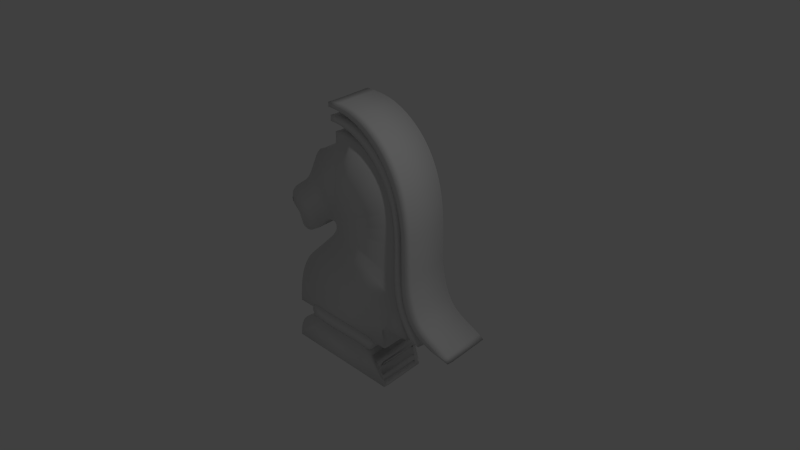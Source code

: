 # Source: knight.blend  (saved by Blender 2.69.0; exported with 4.5.12 LTS)
import bpy
from mathutils import Matrix  # noqa: F401  (used for matrix-valued properties, if any)

bpy.ops.wm.read_factory_settings(use_empty=True)
scene = bpy.context.scene
scene.name = 'Scene'

# ---- collections
col_collection_1 = bpy.data.collections.new('Collection 1'); scene.collection.children.link(col_collection_1)

# ---- world
world_world = bpy.data.worlds.new('World'); scene.world = world_world
world_world.color = (0.05088, 0.05088, 0.05088)
world_world.use_sun_shadow = False
world_world.sun_shadow_jitter_overblur = 0.0
world_world.cycles.sampling_method = 'MANUAL'
world_world.cycles.sample_map_resolution = 256

# ---- cameras
cam_camera = bpy.data.cameras.new('Camera')
cam_camera.clip_end = 100.0
cam_camera.lens = 35.0
cam_camera.sensor_width = 32.0
cam_camera.sensor_height = 18.0
cam_camera.ortho_scale = 7.314
cam_camera.dof.focus_distance = 0.0
cam_camera.dof.aperture_fstop = 128.0

# ---- lights
light_lamp = bpy.data.lights.new('Lamp', 'POINT')
light_lamp.transmission_factor = 0.0
light_lamp.cutoff_distance = 30.0
light_lamp.energy = 100.0
light_lamp.shadow_buffer_clip_start = 1.001
light_lamp.shadow_soft_size = 0.1
light_lamp.shadow_maximum_resolution = 0.006
light_lamp.use_absolute_resolution = True
light_lamp.cycles.use_multiple_importance_sampling = False

# ---- meshes
me_polysoup = bpy.data.meshes.new('Polysoup')
me_polysoup.from_pydata([(10.2, -3.836, -44.55), (10.19, -5.835, -44.47), (-34.93, -3.73, -44.73), (-34.94, -5.729, -44.65), (27.84, -4.506, -16.79), (26.9, -4.595, -19.12), (29.83, -4.549, -17.77), (13.49, -1.278, 13.31), (13.65, -1.37, 10.98), (13.65, -3.37, 11.06), (13.49, -3.277, 13.39), (13.23, -1.186, 15.62), (13.22, -3.186, 15.7), (12.83, -3.096, 17.96), (12.84, -1.097, 17.88), (3.32, -2.107, 42.56), (1.43, -2.185, 40.47), (3.931, -2.268, 38.51), (-5.633, -1.921, 46.71), (-5.628, 0.07821, 46.63), (-7.299, 0.09848, 47.04), (-7.304, -1.901, 47.12), (-10.48, -1.952, 45.62), (-10.47, 0.04749, 45.54), (-7.222, 0.006027, 44.7), (-0.5716, -2.171, 40.6), (-0.5666, -0.1712, 40.52), (-2.688, -2.126, 41.6), (-1.268, -2.111, 42.18), (1.009, -2.046, 43.97), (4.836, -0.3271, 36.91), (3.368, -0.2777, 38.07), (3.363, -2.277, 38.15), (4.831, -2.327, 36.99), (-10.63, 0.1273, 47.56), (-10.64, -1.872, 47.64), (15.91, -3.662, 3.77), (16.15, -3.788, 0.5871), (16.15, -1.789, 0.5083), (15.91, -1.663, 3.691), (4.267, -5.441, -34.83), (5.924, -5.478, -35.67), (-0.3218, -2.311, 37.06), (1.455, -2.221, 39.45), (1.622, -2.37, 35.67), (-2.37, -2.257, 38.3), (2.422, -5.412, -34.21), (-14.01, -1.855, 47.86), (8.664, -0.2952, 38.06), (6.235, -0.3609, 36.24), (7.154, -0.2342, 39.51), (5.515, -0.1757, 40.9), (3.936, -0.2689, 38.43), (1.46, -0.2217, 39.37), (0.424, -5.39, -33.79), (-1.41, 0.007277, 45.1), (-4.15, -0.04717, 43.54), (-3.941, 0.05322, 46.1), (15.95, -2.776, 26.37), (13.29, -2.797, 25.68), (16.58, -2.852, 24.5), (15.22, -2.703, 28.2), (14.4, -2.63, 29.99), (11.86, -2.679, 28.58), (13.48, -2.559, 31.73), (14.48, -2.919, 22.65), (17.59, -3.006, 20.65), (16.58, -0.8523, 24.42), (17.59, -1.007, 20.57), (-2.365, -0.2573, 38.22), (-0.3168, -0.3112, 36.98), (3.709, -5.229, -32.54), (3.34, -5.246, -32.97), (2.658, -5.261, -33.4), (-7.227, -1.993, 44.78), (1.435, -0.1854, 40.39), (3.325, -0.1076, 42.49), (-1.263, -0.1112, 42.1), (-4.155, -2.047, 43.62), (1.791, -5.269, -33.66), (19.74, -3.946, -3.078), (19.34, -3.823, 0.002439), (17.2, -3.935, -2.982), (0.7921, -5.271, -33.79), (0.7972, -3.272, -33.87), (13.76, -3.733, 1.835), (13.92, -3.929, -3.121), (8.322, -2.46, 33.92), (10.2, -2.567, 31.33), (11.3, -2.423, 35.05), (-2.683, -0.1267, 41.52), (1.014, -0.04644, 43.89), (-4.854, -0.08879, 42.34), (-4.859, -2.088, 42.42), (10.14, -3.785, -43.26), (10.14, -5.785, -43.18), (-7.673, -0.05165, 43.11), (-7.678, -2.051, 43.18), (10.04, -2.358, 36.63), (6.23, -2.36, 36.32), (9.99, -5.738, -42.0), (21.42, -4.187, -9.112), (18.9, -4.248, -10.81), (22.08, -4.247, -10.59), (-10.54, -2.026, 43.64), (-10.53, -0.02641, 43.56), (-13.43, -2.01, 43.86), (1.627, -0.371, 35.59), (-4.508, -0.2097, 39.29), (-17.12, -1.42, 7.612), (9.751, -5.694, -40.91), (19.71, -4.319, -12.57), (-9.05, -2.134, 40.99), (-9.045, -0.1347, 40.91), (-6.738, -0.1686, 40.19), (14.49, -0.9198, 22.57), (15.45, -1.046, 19.44), (9.427, -5.654, -39.92), (-11.43, -2.108, 41.51), (13.29, -0.7975, 25.6), (22.86, -4.307, -12.06), (22.87, -2.308, -12.13), (22.09, -2.248, -10.67), (17.69, -4.166, -8.898), (15.12, -4.211, -10.22), (18.31, -4.241, -10.77), (16.99, -4.04, -5.758), (16.49, -3.914, -2.592), (14.15, -4.024, -5.535), (11.86, -0.6796, 28.5), (15.23, -0.7031, 28.12), (15.95, -0.777, 26.29), (14.4, -0.6307, 29.91), (13.48, -0.5599, 31.65), (-6.743, -2.168, 40.27), (-34.17, -1.499, 4.506), (20.4, -4.067, -6.118), (17.44, -4.016, -5.025), (17.79, -4.096, -7.023), (18.27, -4.173, -8.958), (-4.513, -2.209, 39.37), (34.04, -2.627, -19.55), (36.14, -2.67, -20.48), (38.17, -2.72, -21.63), (14.54, -4.119, -7.903), (15.93, -4.303, -12.49), (29.84, -2.55, -17.85), (-2.217, -2.294, 37.22), (-2.212, -0.2943, 37.14), (-4.104, -0.2608, 37.87), (-4.109, -2.26, 37.95), (-6.491, -0.2305, 38.49), (-6.496, -2.23, 38.56), (-15.14, -3.591, 3.453), (-16.13, -3.634, 2.293), (14.16, -2.025, -5.614), (13.92, -1.929, -3.2), (16.5, -1.915, -2.671), (13.91, -4.009, -5.309), (13.66, -3.896, -2.469), (-0.4365, -0.3339, 36.25), (-17.48, 0.09199, 46.22), (-17.49, -1.907, 46.3), (-17.49, -1.845, 47.9), (-28.7, -4.079, -9.805), (-27.7, -4.037, -8.692), (-13.9, -1.923, 46.14), (-13.89, 0.07641, 46.06), (19.74, -1.946, -3.156), (17.21, -1.936, -3.061), (19.34, -1.824, -0.07629), (16.64, -1.311, 12.78), (15.32, -4.266, -11.76), (14.73, -4.195, -9.993), (8.437, -4.687, -22.88), (14.3, -4.121, -8.125), (-29.61, -4.122, -10.97), (-31.27, -1.681, 0.07999), (-31.28, -3.68, 0.1587), (-32.18, -3.657, 0.6867), (-32.17, -1.657, 0.608), (13.77, -1.734, 1.756), (-14.0, 0.1445, 47.78), (-17.49, 0.1547, 47.82), (-17.1, -3.671, 1.303), (-13.43, -0.01046, 43.78), (23.38, -4.507, -17.1), (25.07, -4.556, -18.24), (25.98, -4.454, -15.59), (21.42, -2.188, -9.191), (-22.95, -3.575, 3.351), (-24.74, -3.628, 1.889), (-24.74, -1.629, 1.81), (-13.86, -2.089, 41.82), (-16.34, -2.079, 41.92), (-16.34, -0.07954, 41.84), (-13.85, -0.08973, 41.74), (-26.61, -3.671, 0.6851), (-26.6, -1.672, 0.6063), (-11.42, -0.1083, 41.43), (-27.55, -3.686, 0.2436), (-27.54, -1.687, 0.1649), (-16.35, -0.001144, 43.83), (-16.35, -2.001, 43.91), (-28.49, -3.695, -0.05494), (-28.49, -1.696, -0.1337), (-29.43, -3.698, -0.1866), (-29.43, -1.699, -0.2653), (25.11, -4.423, -14.87), (24.3, -4.389, -14.05), (21.93, -4.449, -15.73), (30.78, -4.657, -20.45), (23.55, -4.35, -13.11), (20.71, -4.387, -14.22), (10.05, -0.3583, 36.55), (-8.977, -2.209, 38.93), (-8.972, -0.21, 38.85), (-30.36, -3.693, -0.1234), (-30.36, -1.694, -0.2021), (-11.48, -0.197, 39.02), (-11.49, -2.196, 39.1), (17.8, -2.097, -7.102), (20.41, -2.067, -6.196), (17.45, -2.017, -5.104), (20.07, -4.374, -14.04), (19.12, -4.31, -12.47), (16.99, -4.392, -14.7), (12.45, -0.4908, 33.34), (10.2, -0.5671, 31.26), (11.31, -0.4236, 34.97), (8.327, -0.4605, 33.84), (-13.96, -2.189, 39.14), (-13.95, -0.1893, 39.06), (-13.85, -0.2837, 36.67), (-13.86, -2.283, 36.75), (-31.15, -4.215, -13.42), (16.99, -2.041, -5.836), (15.13, -2.212, -10.3), (14.55, -2.119, -7.982), (17.69, -2.166, -8.977), (18.32, -2.242, -10.85), (6.171, -2.377, 35.8), (5.155, -2.506, 32.46), (7.39, -2.428, 34.57), (8.5, -0.481, 33.23), (5.16, -0.5063, 32.38), (7.395, -0.4288, 34.49), (-32.36, -4.315, -16.03), (-0.4416, -2.333, 36.33), (1.249, -2.379, 35.28), (-33.27, -4.42, -18.75), (-33.92, -4.529, -21.57), (-13.96, -2.331, 35.52), (-13.95, -0.3317, 35.44), (-34.33, -4.641, -24.44), (-14.11, -0.353, 34.89), (-14.11, -2.352, 34.97), (19.12, -2.31, -12.55), (-34.55, -2.755, -27.41), (-34.55, -4.754, -27.33), (-14.36, -0.3715, 34.4), (-14.36, -2.371, 34.48), (18.36, -4.481, -16.86), (19.77, -4.559, -18.76), (21.11, -4.436, -15.53), (23.3, -4.556, -18.46), (20.48, -4.593, -19.57), (21.24, -4.622, -20.27), (22.07, -4.647, -20.83), (-22.01, -0.4871, 30.98), (-22.01, -2.487, 31.06), (-23.16, -0.536, 29.66), (-23.17, -2.535, 29.74), (-24.1, -0.5902, 28.23), (-24.1, -2.59, 28.31), (-34.17, -3.498, 4.585), (13.76, -1.555, 6.304), (-26.97, -0.8275, 22.02), (-27.81, -2.883, 20.62), (-26.98, -2.827, 22.1), (9.496, -0.5342, 31.95), (6.733, -0.5811, 30.58), (-0.2767, -3.271, -33.9), (-0.2818, -5.27, -33.82), (24.31, -2.39, -14.13), (23.56, -2.351, -13.19), (-4.221, -5.253, -33.64), (-4.216, -3.253, -33.72), (-14.39, -3.542, 4.731), (12.44, -2.49, 33.42), (10.39, -0.5882, 30.63), (8.165, -0.66, 28.67), (-14.18, -3.517, 5.398), (-14.12, -3.49, 6.075), (-14.91, -5.242, -34.06), (-14.91, -3.243, -34.14), (-14.27, -3.461, 6.801), (13.93, -2.928, 22.3), (13.94, -0.9282, 22.22), (13.06, -0.8122, 25.12), (24.37, -2.619, -20.06), (23.01, -2.666, -21.33), (23.3, -2.557, -18.54), (-14.63, -3.44, 7.312), (8.967, -0.7074, 27.36), (7.328, -0.6114, 29.7), (10.27, -0.8064, 24.93), (-15.14, -3.426, 7.634), (-15.75, -3.419, 7.787), (6.176, -0.3774, 35.72), (3.455, -0.4361, 34.05), (25.12, -2.424, -14.95), (25.98, -2.454, -15.67), (27.84, -2.507, -16.87), (-16.43, -3.416, 7.798), (-16.43, -1.417, 7.72), (22.07, -2.647, -20.91), (21.24, -2.623, -20.34), (-17.12, -3.419, 7.691), (-18.35, -3.435, 7.21), (13.43, -1.672, 3.164), (10.56, -0.8287, 24.54), (11.52, -0.9177, 22.34), (-19.71, -3.47, 6.218), (9.446, -0.7427, 26.65), (11.89, -0.6987, 27.92), (12.29, -1.009, 20.06), (8.495, -2.48, 33.31), (13.29, -3.447, 8.928), (-28.82, -2.935, 19.24), (-29.91, -2.974, 18.17), (-31.2, -3.01, 17.17), (5.314, -0.5188, 31.92), (2.886, -0.4298, 34.03), (20.49, -2.594, -19.65), (19.78, -2.56, -18.84), (21.11, -2.436, -15.61), (18.36, -2.481, -16.94), (20.07, -2.375, -14.12), (17.0, -2.393, -14.78), (15.93, -2.303, -12.57), (9.491, -2.534, 32.03), (10.38, -2.588, 30.71), (16.63, -1.305, 12.92), (16.58, -1.29, 13.29), (18.72, -1.326, 12.53), (-37.08, -3.401, 6.861), (-37.59, -3.377, 7.459), (8.16, -2.659, 28.75), (6.728, -2.581, 30.66), (-37.7, -3.233, 11.11), (-37.91, -3.261, 10.38), (25.35, -2.686, -21.69), (24.09, -2.679, -21.6), (16.64, -1.31, 12.79), (-37.93, -3.347, 8.199), (-38.05, -3.309, 9.15), (11.39, -2.664, -22.18), (14.3, -2.658, -21.82), (16.5, -1.262, 14.01), (9.922, -2.674, -22.51), (3.45, -2.436, 34.13), (-34.01, -3.08, 15.22), (8.442, -2.688, -22.96), (20.34, -2.669, -21.72), (-35.35, -3.118, 14.18), (-36.5, -3.159, 13.06), (24.36, -4.619, -19.98), (-37.39, -3.206, 11.8), (5.309, -2.518, 32.0), (2.881, -2.429, 34.1), (18.29, -1.165, 16.6), (16.17, -1.174, 16.21), (8.962, -2.707, 27.44), (7.323, -2.611, 29.77), (38.16, -4.719, -21.55), (36.13, -4.669, -20.41), (34.03, -4.627, -19.47), (1.254, -0.3792, 35.21), (16.64, -1.31, 12.8), (16.47, -1.259, 14.07), (-19.83, -5.028, -28.92), (-4.24, -5.065, -28.86), (-4.235, -3.065, -28.94), (-1.693, -5.375, -33.53), (-3.893, -5.365, -33.42), (-8.409, -5.356, -33.47), (3.089, -3.087, -29.04), (3.644, -3.1, -29.31), (4.015, -3.117, -29.74), (4.219, -3.139, -30.27), (7.366, -3.526, -36.86), (15.03, -1.167, 16.23), (15.55, -1.413, 10.02), (7.989, -3.554, -37.53), (12.57, -1.119, 17.15), (12.03, -1.012, 19.81), (11.28, -0.9082, 22.41), (13.29, -1.447, 8.849), (16.85, -4.401, -15.09), (16.04, -4.335, -13.45), (14.58, -1.047, 19.26), (20.33, -4.668, -21.64), (12.94, -1.227, 14.43), (24.09, -4.679, -21.52), (23.01, -4.666, -21.25), (25.34, -4.685, -21.61), (14.3, -4.657, -21.74), (11.38, -4.664, -22.1), (-34.61, -2.868, -30.3), (9.7, -2.957, -29.72), (-20.32, -3.231, -34.19), (-19.82, -3.028, -29.0), (-16.92, -3.349, -33.91), (-22.97, -3.219, -34.05), (11.51, -2.917, 22.42), (12.28, -3.009, 20.14), (13.05, -2.812, 25.19), (-23.73, -3.01, -28.79), (-23.73, -5.01, -28.71), (10.56, -2.828, 24.61), (11.89, -2.698, 28.0), (9.441, -2.742, 26.73), (-27.8, -3.047, -29.98), (-27.36, -3.027, -29.44), (-27.96, -3.071, -30.61), (-26.7, -3.014, -29.09), (-27.89, -3.098, -31.3), (-27.63, -3.126, -31.98), (-25.83, -3.009, -28.88), (-27.22, -3.152, -32.61), (-25.53, -3.201, -33.74), (-25.83, -5.008, -28.8), (-26.7, -5.014, -29.01), (-26.7, -3.174, -33.15), (-26.13, -3.191, -33.54), (9.917, -4.673, -22.43), (-27.37, -5.026, -29.36), (-26.2, -3.309, -33.49), (-30.37, -3.354, -34.89), (-27.62, -3.313, -33.68), (-33.56, -3.488, -38.5), (16.63, -3.31, 12.87), (16.63, -3.31, 12.86), (18.71, -3.325, 12.61), (-27.81, -5.046, -29.9), (-27.97, -5.071, -30.54), (-34.86, -3.666, -43.11), (-31.67, -3.391, -35.93), (-28.82, -3.324, -34.04), (16.63, -3.31, 12.88), (-32.73, -3.437, -37.15), (-27.63, -5.125, -31.9), (-27.22, -5.151, -32.53), (16.63, -3.305, 13.0), (16.57, -3.29, 13.37), (-34.19, -3.544, -39.97), (-34.61, -3.604, -41.51), (-27.9, -5.098, -31.22), (18.28, -3.164, 16.67), (16.49, -3.262, 14.09), (-20.33, -5.231, -34.11), (-22.97, -5.219, -33.97), (16.46, -3.259, 14.15), (10.27, -2.806, 25.01), (11.28, -2.908, 22.49), (7.149, -2.234, 39.59), (5.51, -2.175, 40.97), (8.659, -2.295, 38.14), (-25.54, -5.2, -33.67), (-26.13, -5.191, -33.46), (16.16, -3.174, 16.29), (15.45, -3.045, 19.51), (-26.71, -5.174, -33.07), (-23.0, -5.317, -33.43), (-16.93, -5.348, -33.83), (-24.65, -5.311, -33.37), (14.57, -3.046, 19.34), (15.02, -3.167, 16.31), (13.76, -3.554, 6.383), (15.55, -3.412, 10.1), (4.191, -5.186, -31.4), (4.268, -5.162, -30.78), (3.084, -5.087, -28.96), (4.214, -5.138, -30.19), (4.01, -5.117, -29.66), (3.639, -5.099, -29.23), (-26.21, -5.309, -33.42), (-27.62, -5.312, -33.6), (-28.82, -5.324, -33.96), (-30.37, -5.353, -34.81), (-31.67, -5.391, -35.85), (3.999, -5.209, -32.0), (12.57, -3.118, 17.23), (12.03, -3.012, 19.89), (-32.73, -5.436, -37.07), (7.984, -5.553, -37.45), (7.361, -5.526, -36.79), (-33.57, -5.487, -38.42), (-34.19, -5.543, -39.89), (-34.62, -5.603, -41.43), (-34.86, -5.665, -43.03), (-34.61, -4.868, -30.22), (-3.946, -1.946, 46.18), (-1.415, -1.992, 45.18), (9.695, -4.956, -29.64), (12.93, -3.226, 14.51), (8.921, 11.66, -44.21), (-36.21, 11.77, -44.39), (-19.62, 14.06, 7.467), (-20.98, 14.03, 6.475), (-30.09, 14.56, 19.5), (25.63, 10.9, -18.79), (12.22, 14.22, 13.65), (12.38, 14.13, 11.32), (11.95, 14.31, 15.96), (11.56, 14.4, 18.21), (-6.904, 15.58, 46.97), (-8.574, 15.6, 47.37), (-11.75, 15.55, 45.88), (-8.497, 15.51, 45.03), (-1.842, 15.33, 40.86), (3.56, 15.17, 37.25), (2.093, 15.22, 38.4), (-11.91, 15.63, 47.89), (14.88, 13.71, 0.8434), (14.64, 13.84, 4.026), (4.654, 12.02, -35.42), (2.997, 12.06, -34.57), (2.992, 10.06, -34.49), (4.649, 10.02, -35.34), (1.151, 12.09, -33.95), (1.146, 10.09, -33.87), (7.389, 15.2, 38.4), (4.96, 15.14, 36.57), (5.879, 15.27, 39.85), (4.24, 15.32, 41.23), (2.66, 15.23, 38.76), (0.1844, 15.28, 39.7), (-0.8514, 10.11, -33.45), (-0.8464, 12.11, -33.53), (-2.686, 15.51, 45.43), (-5.426, 15.45, 43.88), (-5.217, 15.55, 46.44), (15.31, 14.65, 24.75), (16.32, 14.49, 20.9), (-3.64, 15.24, 38.56), (-1.592, 15.19, 37.32), (2.434, 10.27, -32.2), (2.064, 10.25, -32.64), (2.07, 12.25, -32.71), (2.439, 12.27, -32.28), (1.382, 10.24, -33.06), (1.387, 12.24, -33.14), (0.1596, 15.31, 40.72), (2.049, 15.39, 42.82), (-2.538, 15.39, 42.43), (0.5152, 10.23, -33.33), (0.5202, 12.23, -33.41), (-0.4783, 12.23, -33.53), (-3.958, 15.37, 41.85), (-0.2611, 15.45, 44.23), (-6.129, 15.41, 42.68), (8.867, 11.71, -42.93), (8.862, 9.715, -42.85), (-8.948, 15.45, 43.44), (8.72, 11.76, -41.74), (8.715, 9.762, -41.66), (17.63, 11.25, -10.48), (-11.81, 15.47, 43.9), (0.3512, 15.13, 35.93), (-5.783, 15.29, 39.63), (-29.08, 14.62, 20.87), (-18.39, 14.08, 7.947), (8.481, 11.8, -40.66), (8.476, 9.805, -40.58), (18.44, 11.18, -12.24), (-10.32, 15.36, 41.24), (-8.014, 15.33, 40.53), (13.21, 14.58, 22.91), (14.17, 14.45, 19.77), (-32.47, 14.49, 17.43), (-31.18, 14.52, 18.43), (8.157, 11.84, -39.66), (8.152, 9.845, -39.58), (12.02, 14.7, 25.94), (21.59, 13.19, -11.8), (20.81, 13.25, -10.34), (10.59, 14.82, 28.84), (13.95, 14.8, 28.46), (14.67, 14.72, 26.63), (13.13, 14.87, 30.24), (12.2, 14.94, 31.98), (-39.18, 14.24, 10.63), (-39.32, 14.19, 9.406), (-38.97, 14.27, 11.37), (-38.66, 14.29, 12.06), (-37.77, 14.34, 13.31), (-36.62, 14.38, 14.44), (-35.28, 14.42, 15.47), (-39.2, 14.15, 8.455), (-35.44, 14.0, 4.841), (-38.35, 14.1, 7.118), (-38.86, 14.12, 7.715), (17.0, 11.33, -8.623), (32.76, 12.87, -19.21), (34.86, 12.83, -20.15), (29.51, 12.84, -20.19), (36.89, 12.78, -21.29), (7.752, 11.88, -38.75), (7.747, 9.882, -38.67), (28.56, 12.95, -17.51), (7.269, 11.91, -37.93), (7.264, 9.915, -37.85), (-3.487, 15.21, 37.48), (-5.379, 15.24, 38.21), (-7.767, 15.27, 38.82), (-16.42, 11.91, 3.788), (-16.41, 13.91, 3.709), (-17.4, 13.86, 2.549), (-17.4, 11.87, 2.628), (12.88, 13.47, -5.279), (12.65, 13.57, -2.865), (15.22, 13.58, -2.336), (12.63, 11.49, -4.974), (12.38, 11.6, -2.134), (-1.712, 15.17, 36.58), (-18.76, 15.59, 46.56), (-28.97, 13.46, -8.436), (-29.97, 13.42, -9.549), (-29.98, 11.42, -9.47), (-28.98, 11.46, -8.357), (-15.17, 15.58, 46.39), (18.47, 13.55, -2.821), (15.93, 13.56, -2.725), (18.07, 13.68, 0.2588), (15.36, 14.19, 13.12), (14.04, 11.23, -11.42), (13.45, 11.3, -9.658), (13.03, 11.38, -7.79), (-30.88, 13.38, -10.71), (-30.89, 11.38, -10.63), (-33.45, 13.84, 0.9431), (12.49, 13.77, 2.091), (-15.28, 15.64, 48.11), (-18.76, 15.65, 48.15), (-18.38, 11.83, 1.638), (-18.37, 13.83, 1.559), (-14.7, 15.49, 44.12), (22.11, 10.99, -16.76), (23.79, 10.94, -17.91), (20.15, 13.31, -8.856), (17.63, 13.25, -10.56), (-24.22, 11.92, 3.686), (-26.01, 13.87, 2.145), (-24.22, 13.92, 3.607), (-17.61, 15.42, 42.18), (-15.13, 15.41, 42.08), (-12.7, 15.39, 41.76), (-17.62, 15.5, 44.17), (20.65, 11.05, -15.4), (29.5, 10.84, -20.11), (19.44, 11.11, -13.88), (8.77, 15.14, 36.88), (-10.25, 15.29, 39.18), (-12.76, 15.3, 39.35), (17.0, 13.33, -8.702), (16.52, 13.4, -6.767), (19.13, 13.43, -5.861), (16.17, 13.48, -4.769), (11.17, 15.01, 33.67), (8.928, 14.93, 31.59), (10.03, 15.08, 35.31), (7.051, 15.04, 34.18), (-15.23, 15.31, 39.39), (-15.13, 15.22, 37.0), (-32.42, 11.28, -13.09), (-32.42, 13.28, -13.17), (15.72, 13.46, -5.501), (13.85, 13.29, -9.964), (13.27, 13.38, -7.646), (16.42, 13.33, -8.642), (17.04, 13.26, -10.51), (7.224, 15.02, 33.57), (3.885, 14.99, 32.71), (6.12, 15.07, 34.83), (-33.63, 13.18, -15.77), (-33.63, 11.18, -15.7), (12.39, 13.6, -2.213), (12.64, 13.49, -5.053), (-15.66, 13.96, 4.987), (-34.54, 11.08, -18.42), (-34.54, 13.08, -18.5), (-35.19, 12.97, -21.31), (-35.19, 10.97, -21.23), (-15.23, 15.17, 35.78), (-35.6, 12.86, -24.18), (-35.61, 10.86, -24.1), (-15.38, 15.15, 35.22), (17.85, 13.19, -12.21), (5.211, 13.23, -12.11), (13.03, 13.38, -7.869), (-35.82, 12.74, -27.07), (-35.83, 10.75, -26.99), (-15.63, 15.13, 34.74), (-23.28, 15.01, 31.31), (-24.44, 14.96, 30.0), (13.46, 13.3, -9.737), (14.05, 13.23, -11.5), (14.77, 13.16, -13.19), (-25.37, 14.91, 28.56), (12.49, 13.94, 6.639), (-28.25, 14.67, 22.35), (-29.09, 12.62, 20.95), (-28.25, 12.67, 22.43), (8.221, 14.97, 32.28), (5.458, 14.92, 30.92), (-1.552, 12.23, -33.57), (23.03, 13.11, -13.79), (20.66, 13.05, -15.47), (22.28, 13.15, -12.86), (19.44, 13.11, -13.96), (18.44, 13.18, -12.32), (-5.492, 12.25, -33.38), (25.63, 12.9, -18.87), (-15.67, 11.96, 5.066), (9.113, 14.91, 30.97), (6.889, 14.84, 29.0), (-15.39, 14.01, 6.331), (-15.45, 13.98, 5.655), (-15.46, 11.98, 5.733), (-15.4, 12.01, 6.41), (-16.19, 12.26, -33.8), (-15.54, 14.04, 7.057), (-15.55, 12.04, 7.136), (12.66, 14.57, 22.56), (11.78, 14.69, 25.45), (23.09, 12.88, -19.72), (21.74, 12.83, -21.0), (22.03, 12.94, -18.2), (-15.9, 14.06, 7.568), (-15.9, 12.06, 7.647), (7.692, 14.79, 27.7), (6.053, 14.89, 30.03), (8.995, 14.69, 25.27), (-16.41, 12.07, 7.969), (-16.41, 14.07, 7.89), (-17.03, 12.08, 8.122), (-17.02, 14.08, 8.043), (4.901, 15.12, 36.05), (2.179, 15.06, 34.39), (22.11, 12.99, -16.84), (23.84, 13.08, -14.61), (24.71, 13.04, -15.33), (23.8, 12.94, -17.98), (26.57, 12.99, -16.54), (-17.71, 12.08, 8.133), (-17.7, 14.08, 8.055), (20.8, 12.85, -20.57), (19.97, 12.88, -20.01), (-18.4, 12.08, 8.026), (-19.62, 12.06, 7.545), (12.16, 13.83, 3.499), (9.29, 14.67, 24.87), (10.24, 14.58, 22.67), (-20.99, 12.03, 6.554), (8.17, 14.76, 26.98), (10.62, 14.8, 28.26), (11.01, 14.49, 20.4), (-30.1, 12.56, 19.57), (-31.19, 12.53, 18.51), (-32.48, 12.49, 17.51), (4.039, 14.98, 32.25), (1.611, 15.07, 34.36), (19.21, 12.91, -19.31), (18.5, 12.94, -18.5), (19.84, 13.06, -15.28), (17.09, 13.02, -16.6), (18.79, 13.12, -13.78), (15.72, 13.11, -14.45), (14.66, 13.2, -12.23), (15.36, 14.19, 13.25), (15.3, 14.21, 13.63), (17.44, 14.17, 12.87), (-38.35, 12.1, 7.196), (-38.86, 12.12, 7.794), (-38.98, 12.27, 11.45), (-39.19, 12.24, 10.71), (24.07, 12.81, -21.35), (22.82, 12.82, -21.26), (15.36, 14.19, 13.12), (-39.2, 12.15, 8.534), (15.58, 13.1, -14.83), (-39.32, 12.19, 9.485), (10.11, 12.84, -21.84), (13.03, 12.84, -21.49), (15.22, 14.24, 14.34), (8.647, 12.83, -22.17), (-35.29, 12.42, 15.55), (7.167, 12.81, -22.62), (19.06, 12.83, -21.38), (-36.62, 12.38, 14.52), (-37.78, 12.34, 13.39), (-38.67, 12.29, 12.14), (17.01, 14.33, 16.93), (14.89, 14.32, 16.55), (-0.02191, 15.12, 35.54), (15.36, 14.19, 13.13), (15.19, 14.24, 14.41), (-5.511, 12.43, -28.61), (-2.968, 10.12, -33.2), (-2.963, 12.12, -33.28), (-5.164, 12.13, -33.16), (-5.169, 10.13, -33.08), (-9.68, 12.14, -33.21), (-9.685, 10.14, -33.13), (2.369, 12.4, -28.98), (2.74, 12.38, -29.4), (2.944, 12.36, -29.93), (2.998, 12.34, -30.53), (2.92, 12.31, -31.14), (2.729, 12.29, -31.74), (6.09, 11.97, -36.53), (13.75, 14.33, 16.56), (14.28, 14.09, 10.35), (6.714, 11.95, -37.19), (11.3, 14.38, 17.48), (10.76, 14.49, 20.15), (10.01, 14.59, 22.75), (12.02, 14.05, 9.184), (15.58, 11.1, -14.75), (14.76, 11.16, -13.11), (13.3, 14.45, 19.59), (19.05, 10.83, -21.3), (11.66, 14.27, 14.76), (-35.88, 12.63, -29.96), (8.424, 12.54, -29.39), (-21.6, 12.27, -33.85), (-21.1, 12.47, -28.67), (-18.2, 12.15, -33.57), (-24.24, 12.28, -33.71), (-25.0, 12.49, -28.45), (-27.97, 12.48, -28.75), (-29.17, 12.4, -30.96), (-28.9, 12.37, -31.64), (-27.1, 12.49, -28.54), (-28.49, 12.35, -32.27), (-26.81, 12.3, -33.41), (-27.98, 12.33, -32.81), (-27.4, 12.31, -33.21), (-27.48, 12.19, -33.16), (-25.92, 12.19, -33.12), (-34.84, 12.01, -38.16), (-24.27, 12.18, -33.18), (-36.13, 11.83, -42.77), (-34.0, 12.06, -36.81), (-35.46, 11.96, -39.63), (-35.89, 11.9, -41.18), (-24.28, 10.18, -33.1), (-25.92, 10.19, -33.04), (2.915, 10.31, -31.06), (2.993, 10.34, -30.45), (-27.49, 10.19, -33.08), (2.724, 10.29, -31.66), (6.709, 9.946, -37.11), (6.085, 9.974, -36.45)], [], [(0, 1, 2), (1, 3, 2), (4, 5, 6), (7, 8, 9), (7, 9, 10), (11, 7, 10), (11, 10, 12), (13, 14, 11), (13, 11, 12), (15, 16, 17), (18, 19, 20), (18, 20, 21), (22, 23, 24), (25, 26, 27), (28, 16, 29), (15, 29, 16), (30, 31, 32), (30, 32, 33), (20, 34, 35), (20, 35, 21), (36, 37, 38), (36, 38, 39), (25, 42, 43), (42, 44, 43), (27, 45, 25), (45, 42, 25), (34, 47, 35), (31, 53, 43), (31, 43, 32), (53, 26, 25), (53, 25, 43), (58, 59, 60), (61, 59, 58), (62, 63, 61), (64, 63, 62), (59, 65, 60), (66, 60, 65), (67, 60, 66), (67, 66, 68), (74, 22, 24), (56, 77, 78), (28, 78, 77), (80, 81, 82), (56, 78, 74), (56, 74, 24), (79, 83, 84), (85, 86, 37), (85, 37, 36), (87, 88, 89), (26, 90, 27), (90, 92, 93), (90, 93, 27), (94, 95, 1), (94, 1, 0), (92, 96, 97), (92, 97, 93), (89, 98, 87), (99, 87, 98), (101, 102, 103), (104, 105, 106), (102, 111, 103), (112, 113, 114), (115, 116, 65), (118, 113, 112), (59, 119, 115), (59, 115, 65), (103, 120, 121), (103, 121, 122), (123, 124, 125), (126, 127, 128), (96, 105, 104), (96, 104, 97), (134, 112, 114), (136, 80, 137), (82, 137, 80), (138, 139, 136), (137, 138, 136), (101, 136, 139), (102, 101, 139), (45, 140, 108), (45, 108, 69), (108, 140, 134), (108, 134, 114), (86, 128, 127), (128, 144, 126), (123, 126, 144), (144, 124, 123), (145, 125, 124), (147, 148, 149), (147, 149, 150), (149, 151, 152), (149, 152, 150), (158, 159, 153), (160, 148, 147), (161, 162, 163), (166, 162, 161), (166, 161, 167), (172, 173, 174), (175, 158, 153), (167, 23, 166), (22, 166, 23), (127, 37, 86), (177, 178, 179), (177, 179, 180), (34, 182, 47), (182, 183, 163), (182, 163, 47), (183, 161, 163), (120, 103, 111), (105, 185, 106), (186, 187, 188), (190, 191, 192), (193, 194, 195), (193, 195, 196), (191, 197, 198), (191, 198, 192), (118, 199, 113), (197, 200, 201), (197, 201, 198), (199, 118, 193), (199, 193, 196), (195, 194, 202), (203, 202, 194), (200, 204, 205), (200, 205, 201), (185, 202, 203), (185, 203, 106), (204, 206, 207), (204, 207, 205), (208, 209, 186), (210, 186, 209), (5, 4, 187), (211, 6, 5), (188, 187, 4), (209, 212, 210), (213, 210, 212), (212, 120, 213), (111, 213, 120), (215, 152, 216), (151, 216, 152), (206, 217, 218), (206, 218, 207), (216, 219, 220), (216, 220, 215), (217, 178, 177), (217, 177, 218), (224, 225, 226), (231, 232, 233), (231, 233, 234), (241, 242, 243), (101, 103, 122), (101, 122, 189), (188, 208, 186), (219, 232, 231), (219, 231, 220), (101, 189, 222), (160, 248, 249), (136, 101, 222), (147, 248, 160), (222, 168, 136), (80, 136, 168), (252, 234, 253), (233, 253, 234), (252, 253, 255), (252, 255, 256), (125, 257, 240), (256, 255, 260), (256, 260, 261), (123, 125, 240), (123, 240, 239), (262, 263, 264), (265, 264, 263), (266, 265, 263), (267, 265, 266), (268, 265, 267), (264, 224, 262), (226, 262, 224), (145, 226, 225), (125, 145, 225), (261, 260, 269), (261, 269, 270), (269, 271, 272), (269, 272, 270), (271, 273, 274), (271, 274, 272), (131, 58, 60), (131, 60, 67), (135, 180, 179), (135, 179, 275), (130, 61, 58), (130, 58, 131), (132, 62, 61), (132, 61, 130), (273, 279, 274), (282, 84, 283), (83, 283, 84), (133, 64, 62), (133, 62, 132), (283, 286, 287), (283, 287, 282), (289, 64, 133), (289, 133, 227), (126, 123, 239), (126, 239, 236), (287, 286, 294), (287, 294, 295), (137, 223, 221), (137, 221, 138), (137, 82, 223), (169, 223, 82), (297, 298, 299), (289, 227, 89), (229, 89, 227), (221, 139, 138), (230, 228, 87), (127, 126, 236), (127, 236, 157), (49, 230, 87), (49, 87, 99), (168, 222, 668, 633), (153, 288, 725, 617), (413, 386, 815, 839), (109, 315, 757, 573), (128, 155, 238), (128, 238, 144), (56, 24, 520, 542), (269, 260, 704, 705), (401, 392, 823, 832), (257, 338, 778, 699), (230, 49, 534, 673), (14, 326, 768, 516), (351, 350, 786, 787), (311, 312, 753, 752), (258, 259, 703, 702), (102, 139, 604, 568), (49, 99, 52), (334, 335, 775, 774), (79, 84, 559, 557), (86, 155, 128), (160, 378, 806, 626), (214, 98, 89), (214, 89, 229), (240, 257, 699, 682), (124, 237, 145), (133, 132, 591, 592), (141, 142, 606, 605), (98, 214, 48), (238, 237, 124), (238, 124, 144), (157, 236, 678, 623), (393, 39, 526, 824), (476, 474, 858, 859), (238, 155, 621, 680), (314, 318, 760, 756), (181, 276, 711, 643), (335, 337, 777, 775), (51, 50, 535, 536), (176, 164, 630, 641), (246, 243, 327), (246, 327, 244), (159, 320, 328), (296, 303, 741, 734), (409, 258, 702, 835), (309, 241, 243), (309, 243, 246), (357, 360, 797, 794), (429, 418, 841, 845), (255, 253, 695, 698), (431, 435, 849, 847), (378, 333, 773, 806), (345, 170, 635, 783), (400, 399, 830, 831), (239, 240, 682, 681), (70, 69, 546, 547), (155, 156, 622, 621), (84, 282, 717, 559), (139, 221, 667, 604), (447, 457, 857, 854), (279, 273, 710, 714), (250, 247, 687, 691), (228, 88, 87), (282, 287, 723, 717), (172, 400, 831, 637), (41, 497, 865, 530), (148, 160, 626, 614), (54, 46, 532, 539), (363, 410, 836, 799), (325, 299, 736, 767), (171, 354, 790, 636), (111, 102, 568, 576), (173, 172, 637, 638), (216, 151, 616, 664), (77, 56, 542, 556), (186, 210, 660, 649), (388, 389, 817, 816), (280, 341, 342), (280, 342, 290), (114, 113, 577, 578), (211, 5, 512, 661), (280, 244, 341), (327, 341, 244), (86, 156, 155), (135, 275, 346), (332, 305, 743, 772), (85, 181, 156), (85, 156, 86), (190, 192, 654, 653), (372, 116, 580, 805), (281, 291, 348), (281, 348, 349), (100, 40, 529, 567), (244, 280, 715, 683), (414, 431, 847, 840), (7, 11, 515, 513), (31, 30, 522, 523), (355, 356, 793, 791), (159, 158, 624, 625), (209, 208, 311), (209, 311, 284), (49, 52, 537, 534), (34, 20, 518, 524), (492, 71, 548, 863), (212, 209, 284), (212, 284, 285), (300, 352, 788, 737), (288, 292, 730, 725), (285, 121, 212), (120, 212, 121), (48, 214, 663, 533), (46, 95, 564, 532), (305, 304, 742, 743), (343, 344, 782, 781), (331, 330, 770, 771), (167, 161, 627, 632), (146, 313, 4), (242, 361, 310), (242, 310, 245), (310, 107, 570, 750), (76, 51, 536, 555), (4, 313, 312), (4, 312, 188), (169, 171, 636, 634), (280, 290, 726, 715), (310, 361, 44), (310, 44, 107), (337, 339, 779, 777), (426, 429, 845, 842), (188, 312, 311), (188, 311, 208), (107, 44, 70), (306, 397, 828, 744), (132, 130, 589, 591), (302, 265, 367), (302, 367, 300), (371, 345, 783, 804), (307, 308, 747, 745), (369, 332, 333), (369, 333, 370), (265, 302, 336), (394, 496, 864, 825), (321, 324, 766, 763), (183, 182, 644, 645), (158, 175, 639, 624), (373, 305, 374), (375, 143, 142), (375, 142, 376), (369, 374, 305), (369, 305, 332), (142, 141, 377), (142, 377, 376), (384, 54, 539, 810), (287, 295, 732, 723), (284, 311, 752, 718), (333, 378, 249), (333, 249, 370), (211, 143, 375), (456, 441, 852, 856), (418, 412, 838, 841), (2, 447, 854, 508), (403, 398, 829, 834), (301, 316, 758, 738), (358, 357, 794, 795), (378, 160, 249), (141, 146, 6), (141, 6, 377), (115, 119, 585, 579), (26, 53, 538, 521), (302, 300, 737, 739), (185, 105, 569, 648), (221, 223, 669, 667), (318, 319, 761, 760), (110, 100, 567, 575), (242, 245, 281), (242, 281, 349), (192, 180, 642, 654), (354, 379, 807, 790), (381, 382, 383), (264, 265, 336), (224, 264, 336), (224, 336, 338), (312, 313, 755, 753), (182, 34, 524, 644), (125, 225, 257), (259, 254, 697, 703), (170, 168, 633, 635), (338, 336, 776, 778), (368, 366, 802, 803), (40, 110, 575, 529), (323, 190, 653, 765), (229, 227, 670, 672), (247, 235, 676, 687), (383, 387, 388), (23, 167, 632, 519), (496, 391, 822, 864), (73, 79, 557, 552), (339, 340, 780, 779), (356, 347, 785, 793), (257, 225, 224), (257, 224, 338), (309, 246, 685, 749), (277, 109, 573, 712), (219, 216, 664, 665), (385, 384, 810, 813), (145, 340, 339), (145, 339, 226), (346, 351, 787, 784), (24, 23, 519, 520), (68, 371, 804, 545), (69, 108, 571, 546), (237, 340, 145), (67, 68, 545, 544), (268, 267, 317), (268, 317, 316), (316, 317, 759, 758), (90, 26, 521, 560), (347, 355, 791, 785), (267, 266, 334), (267, 334, 317), (299, 298, 735, 736), (263, 335, 334), (263, 334, 266), (262, 337, 335), (262, 335, 263), (39, 38, 525, 526), (146, 141, 605, 611), (315, 277, 712, 757), (227, 133, 592, 670), (223, 169, 634, 669), (246, 244, 683, 685), (116, 115, 579, 580), (161, 183, 645, 627), (165, 184, 646, 631), (362, 331, 771, 798), (339, 337, 262), (339, 262, 226), (298, 401, 832, 735), (189, 122, 587, 651), (319, 323, 765, 761), (320, 159, 625, 762), (228, 230, 673, 671), (175, 173, 638, 639), (391, 394, 825, 822), (289, 89, 88), (326, 322, 764, 768), (184, 154, 620, 646), (303, 307, 745, 741), (360, 363, 799, 797), (92, 90, 560, 562), (95, 94, 563, 564), (353, 404, 405), (353, 405, 301), (405, 268, 316), (405, 316, 301), (427, 426, 842, 843), (57, 55, 541, 543), (295, 411, 837, 732), (386, 385, 813, 815), (336, 302, 739, 776), (352, 406, 404), (352, 404, 353), (327, 349, 341), (243, 242, 327), (349, 348, 341), (342, 341, 348), (367, 406, 352), (367, 352, 300), (395, 403, 834, 826), (30, 309, 749, 522), (198, 201, 192), (201, 205, 192), (205, 207, 192), (207, 218, 192), (218, 177, 192), (177, 180, 192), (122, 121, 586, 587), (55, 91, 561, 541), (402, 364, 800, 833), (210, 213, 662, 660), (91, 76, 555, 561), (241, 33, 361), (33, 32, 44), (402, 407, 358), (402, 358, 364), (358, 407, 408), (358, 408, 357), (50, 48, 533, 535), (52, 75, 554, 537), (441, 451, 855, 852), (113, 199, 658, 577), (322, 321, 763, 764), (273, 271, 706, 710), (107, 70, 547, 570), (365, 362, 798, 801), (411, 414, 840, 837), (72, 73, 552, 549), (94, 0, 507, 563), (474, 413, 839, 858), (108, 114, 578, 571), (154, 153, 617, 620), (278, 279, 714, 713), (451, 438, 850, 855), (38, 157, 623, 525), (196, 195, 656, 657), (487, 476, 859, 862), (242, 241, 361), (349, 327, 242), (44, 361, 33), (6, 146, 4), (129, 228, 671, 588), (344, 359, 796, 782), (8, 7, 513, 514), (276, 8, 514, 711), (131, 67, 544, 590), (392, 393, 824, 823), (222, 189, 651, 668), (359, 380, 808, 796), (59, 61, 63), (289, 88, 64), (63, 64, 88), (81, 80, 168), (81, 168, 170), (151, 149, 615, 616), (260, 255, 698, 704), (71, 72, 549, 548), (308, 314, 756, 747), (397, 396, 827, 828), (430, 428, 844, 846), (293, 296, 734, 731), (389, 390, 818, 817), (142, 143, 608, 606), (304, 306, 744, 742), (130, 131, 590, 589), (37, 127, 157), (37, 157, 38), (415, 416, 297), (297, 417, 415), (412, 418, 419), (412, 419, 381), (420, 415, 417), (417, 421, 420), (422, 420, 421), (342, 348, 421), (422, 421, 348), (423, 424, 425), (424, 426, 425), (427, 425, 426), (364, 358, 795, 800), (253, 233, 675, 695), (11, 14, 516, 515), (329, 278, 713, 769), (53, 31, 523, 538), (418, 429, 432), (418, 432, 419), (369, 370, 303), (374, 369, 303), (307, 303, 370), (383, 412, 381), (433, 432, 426), (429, 426, 432), (482, 481, 860, 861), (75, 77, 556, 554), (379, 343, 781, 807), (291, 281, 716, 727), (271, 269, 705, 706), (33, 241, 30), (309, 30, 241), (436, 408, 172), (59, 63, 119), (129, 119, 63), (426, 424, 437), (426, 437, 433), (438, 439, 440), (497, 117, 584, 865), (281, 245, 684, 716), (442, 443, 444), (82, 81, 443), (424, 423, 445), (424, 445, 437), (63, 88, 129), (228, 129, 88), (444, 443, 81), (423, 425, 446), (423, 446, 445), (428, 427, 843, 844), (439, 438, 448), (449, 440, 439), (292, 293, 731, 730), (383, 388, 816, 809), (390, 482, 861, 818), (325, 421, 417), (325, 417, 299), (442, 444, 450), (404, 367, 405), (367, 265, 405), (406, 367, 404), (268, 405, 265), (0, 2, 508, 507), (235, 176, 641, 676), (452, 428, 430), (452, 430, 453), (407, 402, 399), (454, 444, 455), (450, 444, 454), (321, 322, 415), (321, 415, 420), (232, 219, 665, 674), (380, 372, 805, 808), (105, 96, 565, 569), (448, 438, 451), (143, 211, 661, 608), (313, 146, 611, 755), (458, 427, 428), (458, 428, 452), (324, 321, 420), (324, 420, 422), (408, 407, 399), (399, 400, 408), (425, 427, 458), (425, 458, 446), (422, 348, 324), (291, 324, 348), (340, 237, 679, 780), (444, 459, 460), (400, 172, 408), (174, 436, 172), (342, 421, 325), (342, 325, 290), (411, 295, 461), (294, 461, 295), (417, 297, 299), (460, 455, 444), (461, 462, 414), (461, 414, 411), (463, 460, 459), (306, 464, 465), (306, 465, 397), (17, 99, 466), (467, 17, 466), (15, 17, 467), (468, 466, 99), (98, 468, 99), (462, 469, 431), (462, 431, 414), (199, 196, 657, 658), (317, 334, 774, 759), (315, 109, 277), (438, 487, 862, 850), (164, 165, 631, 630), (5, 187, 650, 512), (350, 368, 803, 786), (366, 365, 801, 802), (156, 181, 643, 622), (353, 301, 738, 789), (304, 373, 464), (304, 464, 306), (469, 470, 435), (469, 435, 431), (471, 463, 459), (471, 459, 472), (373, 304, 305), (121, 285, 720, 586), (470, 473, 434), (470, 434, 435), (32, 43, 44), (247, 250, 174), (473, 453, 434), (430, 434, 453), (66, 472, 459), (65, 472, 66), (434, 430, 846, 848), (413, 474, 475), (119, 129, 588, 585), (410, 409, 835, 836), (170, 345, 81), (444, 81, 345), (187, 186, 649, 650), (396, 395, 826, 827), (251, 250, 691, 694), (297, 416, 477), (477, 13, 478), (9, 479, 480), (36, 480, 479), (85, 36, 479), (481, 482, 483), (482, 484, 483), (484, 485, 483), (486, 483, 485), (286, 283, 382), (483, 382, 283), (343, 379, 450), (149, 148, 614, 615), (237, 238, 680, 679), (438, 440, 488), (438, 488, 487), (435, 434, 848, 849), (285, 284, 718, 720), (440, 449, 489), (440, 489, 488), (171, 169, 443), (236, 239, 681, 678), (100, 110, 40), (324, 291, 727, 766), (399, 402, 833, 830), (1, 95, 46), (233, 232, 674, 675), (82, 443, 169), (245, 310, 750, 684), (475, 386, 413), (412, 383, 809, 838), (379, 354, 442), (379, 442, 450), (490, 489, 439), (449, 439, 489), (442, 354, 171), (442, 171, 443), (439, 448, 491), (439, 491, 490), (71, 492, 483), (72, 71, 483), (492, 481, 483), (73, 72, 483), (343, 450, 454), (493, 494, 296), (303, 296, 494), (465, 303, 494), (455, 344, 343), (455, 343, 454), (448, 451, 495), (448, 495, 491), (195, 202, 659, 656), (254, 251, 694, 697), (333, 332, 772, 773), (497, 41, 117), (202, 185, 648, 659), (10, 9, 480), (480, 478, 10), (451, 441, 498), (451, 498, 495), (10, 478, 12), (12, 478, 13), (13, 477, 416), (463, 471, 380), (441, 456, 499), (441, 499, 498), (22, 74, 21), (456, 457, 500), (456, 500, 499), (460, 359, 344), (460, 344, 455), (457, 447, 501), (457, 501, 500), (380, 359, 460), (380, 460, 463), (447, 2, 3), (447, 3, 501), (176, 174, 164), (153, 154, 174), (372, 380, 471), (502, 259, 409), (258, 409, 259), (116, 372, 471), (116, 471, 472), (174, 165, 164), (154, 184, 174), (116, 472, 65), (47, 166, 35), (21, 35, 22), (18, 78, 503), (21, 74, 18), (371, 459, 444), (371, 444, 345), (29, 504, 28), (371, 68, 459), (66, 459, 68), (74, 78, 18), (504, 503, 78), (78, 28, 504), (206, 275, 217), (178, 217, 275), (204, 275, 206), (200, 275, 204), (191, 190, 362), (331, 362, 190), (401, 298, 477), (297, 477, 298), (165, 174, 184), (477, 478, 392), (477, 392, 401), (36, 39, 480), (393, 480, 39), (247, 174, 235), (235, 174, 176), (478, 480, 393), (478, 393, 392), (104, 112, 97), (106, 118, 104), (93, 97, 134), (134, 140, 93), (251, 174, 250), (254, 174, 251), (502, 505, 259), (8, 276, 479), (8, 479, 9), (134, 97, 112), (179, 178, 275), (27, 140, 45), (479, 276, 181), (479, 181, 85), (326, 14, 13), (326, 13, 416), (174, 259, 505), (27, 93, 140), (79, 73, 483), (416, 415, 326), (322, 326, 415), (152, 256, 150), (403, 328, 398), (166, 47, 162), (83, 79, 483), (283, 83, 483), (294, 286, 382), (419, 462, 381), (382, 381, 294), (328, 403, 506), (22, 35, 166), (163, 162, 47), (395, 493, 506), (395, 506, 403), (396, 494, 493), (396, 493, 395), (385, 1, 384), (384, 1, 54), (46, 54, 1), (1, 385, 386), (1, 386, 475), (194, 193, 203), (106, 203, 193), (106, 193, 118), (112, 104, 118), (465, 494, 396), (465, 396, 397), (328, 320, 398), (357, 408, 436), (357, 436, 360), (220, 234, 215), (231, 234, 220), (234, 252, 215), (152, 215, 252), (360, 436, 174), (360, 174, 363), (446, 462, 445), (458, 462, 446), (452, 462, 458), (453, 462, 452), (432, 462, 419), (433, 462, 432), (437, 462, 433), (256, 152, 252), (505, 410, 174), (363, 174, 410), (254, 259, 174), (270, 272, 314), (470, 469, 473), (469, 462, 473), (453, 473, 462), (461, 381, 462), (294, 381, 461), (445, 462, 437), (390, 484, 482), (135, 346, 784, 601), (409, 410, 505), (491, 495, 487), (490, 491, 487), (487, 488, 490), (489, 490, 488), (389, 485, 484), (389, 484, 390), (256, 261, 150), (274, 279, 314), (272, 274, 314), (279, 278, 318), (319, 318, 278), (278, 329, 319), (318, 314, 279), (323, 319, 329), (329, 330, 323), (150, 261, 307), (248, 147, 307), (373, 374, 303), (495, 498, 487), (476, 487, 498), (20, 19, 517, 518), (214, 229, 672, 663), (500, 501, 476), (457, 456, 856, 857), (96, 92, 562, 565), (173, 175, 153), (174, 173, 153), (498, 499, 476), (499, 500, 476), (474, 476, 501), (501, 3, 474), (475, 474, 3), (1, 475, 3), (288, 159, 292), (388, 486, 485), (388, 485, 389), (293, 292, 328), (328, 292, 159), (467, 51, 15), (505, 502, 409), (506, 493, 296), (328, 506, 293), (99, 17, 52), (388, 387, 483), (388, 483, 486), (465, 464, 303), (296, 293, 506), (288, 153, 159), (48, 468, 98), (387, 383, 382), (387, 382, 483), (464, 373, 303), (48, 50, 466), (48, 466, 468), (180, 135, 601, 642), (19, 57, 543, 517), (50, 51, 467), (50, 467, 466), (117, 41, 530, 584), (330, 329, 769, 770), (55, 504, 29), (147, 150, 307), (249, 248, 307), (370, 249, 307), (55, 57, 503), (55, 503, 504), (290, 325, 767, 726), (391, 496, 394), (57, 19, 18), (57, 18, 503), (213, 111, 576, 662), (481, 492, 863, 860), (51, 76, 15), (76, 91, 29), (76, 29, 15), (330, 331, 323), (190, 323, 331), (91, 55, 29), (44, 42, 70), (308, 307, 261), (314, 308, 261), (261, 270, 314), (362, 365, 191), (70, 42, 45), (70, 45, 69), (17, 16, 75), (17, 75, 52), (75, 16, 28), (75, 28, 77), (365, 275, 191), (197, 191, 275), (366, 275, 365), (368, 275, 366), (350, 275, 368), (351, 275, 350), (398, 320, 762, 829), (355, 347, 356), (352, 353, 789, 788), (275, 351, 346), (200, 197, 275), (377, 6, 211), (375, 376, 211), (377, 211, 376), (509, 510, 511), (527, 528, 529), (527, 529, 530), (528, 531, 532), (528, 532, 529), (533, 534, 535), (536, 535, 537), (539, 532, 540), (531, 540, 532), (541, 542, 543), (546, 521, 547), (548, 549, 550), (548, 550, 551), (549, 552, 553), (549, 553, 550), (554, 555, 537), (552, 557, 558), (552, 558, 553), (557, 559, 558), (536, 537, 555), (555, 554, 561), (556, 561, 554), (541, 561, 556), (566, 567, 564), (566, 564, 563), (523, 570, 538), (521, 538, 547), (571, 560, 546), (511, 572, 509), (573, 509, 572), (574, 575, 567), (574, 567, 566), (581, 582, 510), (582, 511, 510), (583, 584, 575), (583, 575, 574), (585, 588, 589), (589, 590, 585), (590, 544, 585), (579, 585, 544), (545, 579, 544), (591, 589, 588), (592, 591, 588), (593, 510, 594), (595, 510, 593), (596, 510, 595), (597, 510, 596), (598, 510, 597), (599, 510, 598), (581, 510, 599), (600, 594, 510), (601, 602, 510), (602, 603, 510), (600, 510, 603), (605, 606, 607), (608, 607, 606), (609, 610, 584), (609, 584, 583), (611, 605, 607), (612, 613, 610), (612, 610, 609), (617, 618, 619), (617, 619, 620), (621, 622, 623), (628, 629, 630), (628, 630, 631), (633, 634, 635), (636, 635, 634), (629, 640, 641), (629, 641, 630), (525, 623, 622), (622, 643, 525), (646, 620, 647), (619, 647, 620), (651, 587, 652), (653, 654, 655), (533, 663, 534), (666, 667, 668), (667, 669, 668), (633, 668, 669), (634, 633, 669), (668, 651, 666), (652, 666, 651), (628, 631, 647), (646, 647, 631), (670, 671, 672), (671, 673, 672), (537, 535, 534), (676, 641, 677), (640, 677, 641), (623, 678, 621), (679, 680, 681), (681, 682, 679), (678, 681, 680), (621, 678, 680), (683, 684, 685), (677, 686, 687), (677, 687, 676), (688, 689, 690), (691, 687, 692), (686, 692, 687), (692, 693, 694), (692, 694, 691), (693, 696, 697), (693, 697, 694), (700, 690, 689), (701, 700, 689), (696, 702, 703), (696, 703, 697), (707, 700, 701), (708, 700, 707), (709, 700, 708), (673, 534, 663), (663, 672, 673), (670, 592, 671), (526, 525, 643), (643, 711, 526), (712, 572, 713), (712, 713, 714), (683, 715, 716), (511, 713, 572), (710, 712, 714), (718, 719, 720), (721, 722, 586), (607, 724, 611), (690, 618, 617), (690, 617, 725), (726, 727, 715), (727, 716, 715), (728, 729, 730), (728, 730, 731), (730, 729, 690), (730, 690, 725), (523, 522, 570), (547, 538, 570), (733, 728, 731), (733, 731, 734), (604, 666, 652), (604, 652, 568), (737, 738, 739), (740, 733, 734), (740, 734, 741), (667, 666, 604), (742, 704, 743), (744, 704, 742), (740, 741, 745), (740, 745, 746), (746, 745, 747), (746, 747, 748), (749, 685, 684), (716, 684, 683), (684, 750, 749), (522, 749, 750), (750, 570, 522), (719, 718, 751), (718, 752, 751), (752, 753, 751), (587, 586, 722), (719, 721, 720), (720, 721, 586), (754, 751, 753), (753, 755, 754), (724, 754, 755), (755, 611, 724), (748, 747, 756), (748, 756, 757), (758, 759, 739), (588, 671, 592), (757, 756, 760), (757, 760, 573), (573, 760, 761), (573, 761, 509), (625, 688, 762), (763, 736, 764), (652, 587, 722), (509, 761, 765), (509, 765, 510), (766, 727, 767), (768, 764, 735), (653, 655, 765), (510, 765, 655), (638, 637, 708), (638, 708, 707), (511, 769, 713), (726, 767, 727), (763, 766, 767), (767, 736, 763), (735, 764, 736), (639, 638, 707), (639, 707, 701), (769, 511, 582), (769, 582, 770), (624, 639, 701), (624, 701, 689), (770, 582, 581), (770, 581, 771), (743, 704, 772), (772, 704, 773), (688, 625, 624), (688, 624, 689), (759, 774, 739), (774, 775, 739), (776, 739, 775), (775, 777, 776), (778, 776, 777), (777, 779, 778), (699, 778, 779), (682, 699, 780), (679, 682, 780), (779, 780, 699), (708, 637, 709), (781, 782, 783), (601, 784, 602), (785, 603, 602), (785, 602, 784), (786, 595, 593), (786, 593, 787), (737, 788, 789), (737, 789, 738), (758, 739, 738), (790, 783, 636), (635, 636, 783), (791, 600, 603), (791, 603, 785), (792, 700, 709), (593, 594, 793), (593, 793, 787), (794, 700, 795), (793, 594, 600), (793, 600, 791), (782, 796, 783), (797, 700, 794), (700, 792, 795), (798, 771, 599), (581, 599, 771), (799, 700, 797), (800, 795, 792), (599, 598, 801), (599, 801, 798), (598, 597, 802), (598, 802, 801), (597, 596, 803), (597, 803, 802), (596, 595, 786), (596, 786, 803), (804, 783, 796), (805, 580, 804), (724, 607, 512), (661, 512, 607), (545, 804, 580), (693, 799, 696), (512, 650, 754), (512, 754, 724), (661, 607, 608), (650, 649, 751), (650, 751, 754), (790, 807, 783), (807, 781, 783), (796, 808, 804), (808, 805, 804), (579, 545, 580), (649, 660, 719), (649, 719, 751), (721, 719, 660), (721, 660, 662), (810, 539, 811), (540, 811, 539), (811, 812, 813), (811, 813, 810), (576, 722, 721), (576, 721, 662), (812, 814, 815), (812, 815, 813), (652, 722, 576), (652, 576, 568), (809, 816, 817), (809, 817, 818), (809, 818, 819), (809, 819, 820), (809, 820, 821), (822, 508, 527), (609, 508, 612), (528, 527, 508), (540, 531, 508), (823, 824, 513), (514, 513, 824), (526, 711, 824), (531, 528, 508), (514, 824, 711), (559, 809, 558), (553, 809, 550), (551, 550, 809), (688, 729, 762), (825, 612, 508), (609, 583, 508), (574, 508, 583), (566, 508, 574), (563, 508, 566), (507, 508, 563), (826, 733, 827), (827, 740, 828), (828, 740, 744), (762, 728, 829), (515, 516, 823), (792, 709, 830), (831, 830, 709), (832, 823, 516), (513, 515, 823), (800, 792, 833), (830, 833, 792), (516, 768, 832), (735, 832, 768), (799, 628, 700), (618, 700, 619), (829, 728, 834), (524, 518, 519), (628, 799, 629), (629, 799, 640), (520, 519, 518), (542, 520, 517), (517, 543, 542), (518, 517, 520), (556, 542, 541), (642, 601, 654), (655, 654, 601), (637, 831, 709), (619, 700, 647), (647, 700, 628), (677, 799, 686), (640, 799, 677), (835, 702, 836), (836, 702, 799), (696, 799, 702), (569, 565, 577), (562, 578, 565), (521, 546, 560), (692, 799, 693), (686, 799, 692), (510, 655, 601), (578, 562, 571), (577, 565, 578), (562, 560, 571), (723, 809, 717), (717, 809, 559), (614, 704, 615), (626, 704, 614), (773, 704, 806), (645, 644, 627), (632, 627, 644), (644, 524, 632), (519, 632, 524), (732, 837, 838), (723, 732, 809), (553, 558, 809), (821, 551, 809), (577, 658, 569), (508, 839, 814), (508, 814, 812), (811, 540, 508), (812, 811, 508), (822, 825, 508), (659, 648, 657), (656, 659, 657), (658, 657, 648), (648, 569, 658), (837, 840, 838), (844, 843, 842), (842, 845, 844), (846, 844, 845), (840, 847, 841), (809, 732, 838), (848, 846, 841), (849, 848, 841), (845, 841, 846), (847, 849, 841), (841, 838, 840), (851, 852, 850), (839, 508, 853), (854, 853, 508), (853, 854, 851), (674, 665, 675), (675, 665, 664), (855, 850, 852), (664, 695, 675), (852, 851, 856), (856, 851, 857), (857, 851, 854), (695, 616, 698), (664, 616, 695), (744, 748, 712), (757, 712, 748), (572, 712, 573), (744, 712, 710), (744, 710, 706), (744, 706, 705), (744, 705, 704), (698, 615, 704), (615, 698, 616), (806, 704, 626), (618, 690, 700), (839, 853, 858), (729, 688, 690), (728, 762, 729), (853, 851, 859), (853, 859, 858), (733, 834, 728), (851, 850, 862), (851, 862, 859), (746, 744, 740), (740, 827, 733), (575, 584, 529), (529, 532, 567), (564, 567, 532), (826, 834, 733), (748, 744, 746), (814, 839, 815), (610, 613, 584), (613, 864, 584), (864, 865, 584), (530, 529, 584), (818, 861, 819), (820, 860, 863), (820, 863, 821), (863, 548, 551), (863, 551, 821), (861, 860, 820), (861, 820, 819), (613, 612, 864), (825, 864, 612), (822, 865, 864), (822, 527, 530), (822, 530, 865), (793, 784, 787), (784, 793, 785)])
me_polysoup.polygons.foreach_set('use_smooth', [True] * 1428)
me_polysoup.use_remesh_preserve_volume = False
me_polysoup.use_remesh_preserve_attributes = False
me_polysoup.use_mirror_vertex_groups = False
me_polysoup.update()

# ---- objects
ob_polysoup = bpy.data.objects.new('Polysoup', me_polysoup)
ob_lamp = bpy.data.objects.new('Lamp', light_lamp)
ob_camera = bpy.data.objects.new('Camera', cam_camera)

# ---- transforms, parenting, visibility, modifiers, constraints
ob_polysoup.location = (0.0, 0.0, 0.0)
ob_polysoup.scale = (0.0397, 0.0397, 0.0397)
ob_polysoup.lineart.crease_threshold = 0.0
ob_lamp.location = (4.076, 1.005, 5.904)
ob_lamp.rotation_euler = (0.6503, 0.05522, 1.866)
ob_lamp.lock_rotations_4d = False
ob_lamp.empty_display_type = 'ARROWS'
ob_lamp.color = (0.0, 0.0, 0.0, 0.0)
ob_lamp.lineart.crease_threshold = 0.0
ob_camera.location = (7.481, -6.508, 5.344)
ob_camera.rotation_euler = (1.109, 0.01082, 0.8149)
ob_camera.lock_rotations_4d = False
ob_camera.empty_display_type = 'ARROWS'
ob_camera.color = (0.0, 0.0, 0.0, 0.0)
ob_camera.display_type = 'WIRE'
ob_camera.lineart.crease_threshold = 0.0

# ---- collection membership
col_collection_1.objects.link(ob_polysoup)
col_collection_1.objects.link(ob_lamp)
col_collection_1.objects.link(ob_camera)

# ---- scene / render settings (as saved in the file)
scene.camera = ob_camera
scene.frame_start = 1; scene.frame_end = 250; scene.frame_set(1)
scene.render.engine = 'BLENDER_EEVEE_NEXT'
scene.render.image_settings.compression = 90
scene.render.resolution_percentage = 50
scene.render.dither_intensity = 0.0
scene.cycles.use_denoising = False
scene.cycles.samples = 10
scene.cycles.sampling_pattern = 'TABULATED_SOBOL'
scene.cycles.light_sampling_threshold = 0.0
scene.cycles.use_adaptive_sampling = False
scene.cycles.use_light_tree = False
scene.cycles.blur_glossy = 0.0
scene.cycles.volume_bounces = 1
scene.cycles.pixel_filter_type = 'GAUSSIAN'
scene.cycles.sample_clamp_indirect = 0.0
scene.view_settings.view_transform = 'Standard'
bpy.context.view_layer.update()
